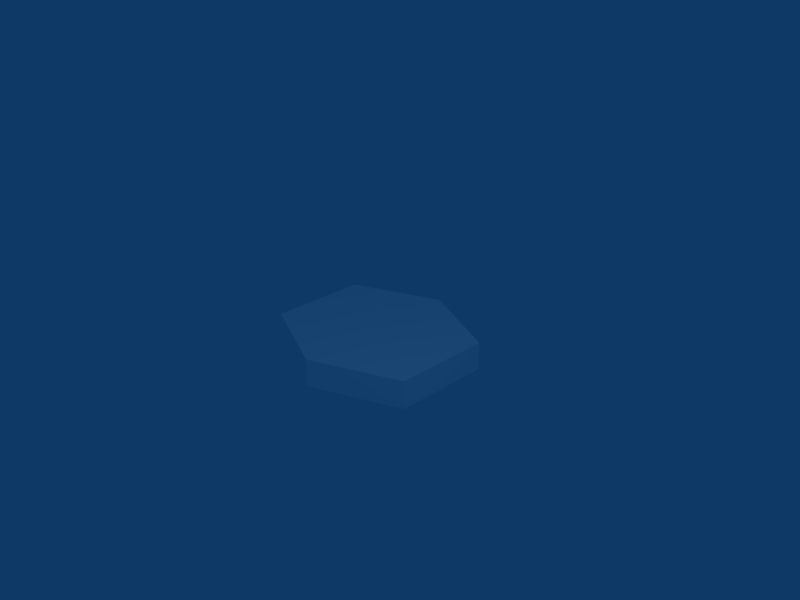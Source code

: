 # Source: hexagon.blend  (saved by Blender 2.79.0; exported with 4.5.12 LTS)
import bpy
from mathutils import Matrix  # noqa: F401  (used for matrix-valued properties, if any)

bpy.ops.wm.read_factory_settings(use_empty=True)
scene = bpy.context.scene
scene.name = 'Scene'

# ---- collections
col_collection_1 = bpy.data.collections.new('Collection 1'); scene.collection.children.link(col_collection_1)

# ---- materials (node trees are filled in below, after node groups)
mat_material = bpy.data.materials.new('Material')
mat_material.alpha_threshold = 0.0
mat_material.diffuse_color = (1.0, 1.0, 1.0, 1.0)
mat_material.roughness = 0.5
mat_material.line_color = (0.0, 0.0, 0.0, 1.0)

# ---- material node trees

# ---- world
world_world = bpy.data.worlds.new('World'); scene.world = world_world
world_world.color = (0.05656, 0.2208, 0.4)
world_world.use_sun_shadow = False
world_world.sun_shadow_jitter_overblur = 0.0
world_world.cycles.sampling_method = 'NONE'
world_world.cycles.sample_map_resolution = 256

# ---- cameras
cam_camera = bpy.data.cameras.new('Camera')
cam_camera.passepartout_alpha = 0.2
cam_camera.clip_end = 100.0
cam_camera.lens = 35.0
cam_camera.sensor_width = 32.0
cam_camera.sensor_height = 18.0
cam_camera.ortho_scale = 7.314
cam_camera.show_passepartout = False
cam_camera.show_safe_areas = True
cam_camera.dof.focus_distance = 0.0
cam_camera.dof.aperture_fstop = 128.0

# ---- lights
light_spot = bpy.data.lights.new('Spot', 'POINT')
light_spot.transmission_factor = 0.0
light_spot.cutoff_distance = 30.0
light_spot.energy = 100.0
light_spot.shadow_buffer_clip_start = 1.001
light_spot.shadow_soft_size = 1.0
light_spot.shadow_maximum_resolution = 0.006
light_spot.use_absolute_resolution = True
light_spot.cycles.use_multiple_importance_sampling = False

# ---- meshes
me_cube = bpy.data.meshes.new('Cube')
me_cube.from_pydata([(-1.183, 0.6972, -0.3803), (1.193, 0.6972, -0.3803), (1.193, -0.6011, -0.3803), (-1.183, -0.6011, -0.3803), (-1.183, 0.6972, 0.0003214), (1.193, 0.6972, 0.0003214), (1.193, -0.6011, 0.0003214), (-1.183, -0.6011, 0.0003214), (0.004971, 1.203, -0.3803), (-1.183, 0.6972, -0.19), (1.193, 0.6972, -0.19), (0.004972, 1.203, 0.0003214), (0.004971, 1.203, -0.19), (0.004971, -1.101, -0.3803), (1.193, -0.6011, -0.19), (-1.183, -0.6011, -0.19), (0.004971, -1.101, 0.0003214), (0.004971, -1.101, -0.19)], [], [(0, 8, 3), (8, 1, 2), (5, 11, 6), (11, 4, 7), (1, 10, 2), (10, 5, 6), (4, 9, 7), (9, 0, 3), (2, 13, 8), (13, 3, 8), (7, 16, 11), (16, 6, 11), (6, 14, 10), (14, 2, 10), (3, 15, 9), (15, 7, 9), (13, 17, 15), (13, 15, 3), (17, 16, 7), (17, 7, 15), (2, 14, 17), (2, 17, 13), (14, 6, 16), (14, 16, 17), (8, 12, 1), (12, 10, 1), (12, 11, 10), (11, 5, 10), (0, 9, 8), (9, 12, 8), (9, 4, 12), (4, 11, 12)])
me_cube.materials.append(mat_material)
me_cube.use_remesh_preserve_volume = False
me_cube.use_remesh_preserve_attributes = False
me_cube.use_mirror_vertex_groups = False
me_cube.update()

# ---- objects
ob_cube = bpy.data.objects.new('Cube', me_cube)
ob_lamp = bpy.data.objects.new('Lamp', light_spot)
ob_camera = bpy.data.objects.new('Camera', cam_camera)

# ---- transforms, parenting, visibility, modifiers, constraints
ob_cube.location = (0.0, 0.0, 0.0)
ob_cube.lock_rotations_4d = False
ob_cube.empty_display_type = 'ARROWS'
ob_cube.color = (0.0, 0.0, 0.0, 1.0)
ob_cube.lineart.crease_threshold = 0.0
ob_lamp.location = (4.076, -1.858, 5.904)
ob_lamp.rotation_euler = (0.6503, 0.05522, 1.866)
ob_lamp.lock_rotations_4d = False
ob_lamp.empty_display_type = 'ARROWS'
ob_lamp.color = (0.0, 0.0, 0.0, 0.0)
ob_lamp.lineart.crease_threshold = 0.0
ob_camera.location = (7.481, -6.508, 5.344)
ob_camera.rotation_euler = (1.109, 0.01082, 0.8149)
ob_camera.lock_rotations_4d = False
ob_camera.empty_display_type = 'ARROWS'
ob_camera.color = (0.0, 0.0, 0.0, 0.0)
ob_camera.display_type = 'WIRE'
ob_camera.lineart.crease_threshold = 0.0

# ---- collection membership
col_collection_1.objects.link(ob_cube)
col_collection_1.objects.link(ob_lamp)
col_collection_1.objects.link(ob_camera)

# ---- scene / render settings (as saved in the file)
scene.camera = ob_camera
scene.frame_start = 1; scene.frame_end = 250; scene.frame_set(1)
scene.render.engine = 'BLENDER_EEVEE_NEXT'
scene.render.image_settings.file_format = 'JPEG'
scene.render.image_settings.color_mode = 'RGB'
scene.render.image_settings.compression = 90
scene.render.resolution_x = 800
scene.render.resolution_y = 600
scene.render.pixel_aspect_x = 100.0
scene.render.pixel_aspect_y = 100.0
scene.render.fps = 25
scene.render.dither_intensity = 0.0
scene.render.use_compositing = False
scene.render.use_sequencer = False
scene.render.bake_margin = 2
scene.render.bake_bias = 0.0
scene.render.use_stamp_time = False
scene.render.use_stamp_date = False
scene.render.use_stamp_frame = False
scene.render.use_stamp_camera = False
scene.render.use_stamp_scene = False
scene.render.use_stamp_filename = False
scene.render.use_stamp_render_time = False
scene.render.stamp_font_size = 0
scene.cycles.use_denoising = False
scene.cycles.samples = 10
scene.cycles.sampling_pattern = 'TABULATED_SOBOL'
scene.cycles.light_sampling_threshold = 0.0
scene.cycles.use_adaptive_sampling = False
scene.cycles.use_light_tree = False
scene.cycles.blur_glossy = 0.0
scene.cycles.volume_bounces = 1
scene.cycles.pixel_filter_type = 'GAUSSIAN'
scene.cycles.sample_clamp_indirect = 0.0
scene.view_settings.view_transform = 'Raw'
bpy.context.view_layer.update()

